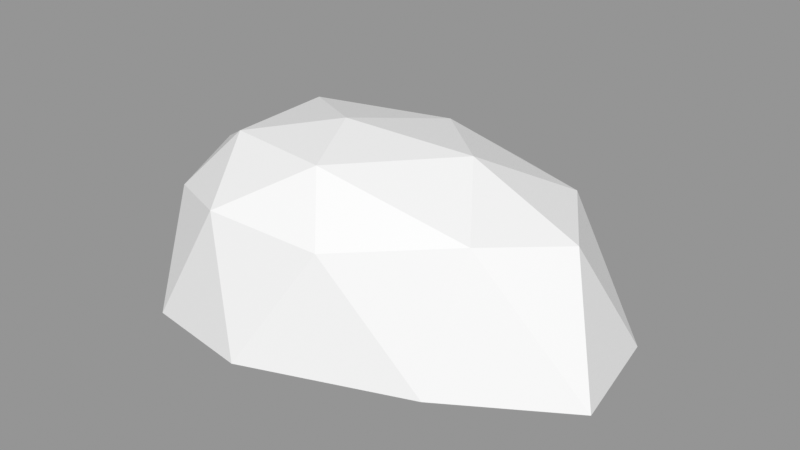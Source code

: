 # Source: Rock_Round_s_2C_02.blend  (saved by Blender 3.0.42; exported with 4.5.12 LTS)
import bpy
from mathutils import Matrix  # noqa: F401  (used for matrix-valued properties, if any)

bpy.ops.wm.read_factory_settings(use_empty=True)
scene = bpy.context.scene
scene.name = 'Scene'

# ---- images (referenced by path relative to the original .blend; pixels are not part of the script)
import os
ASSET_DIR = os.environ.get("B2B_ASSET_DIR", "")  # directory of the original .blend (textures are referenced by path, not embedded)
HERE = os.path.dirname(os.path.abspath(__file__))  # packed textures are extracted next to this script under _unpacked/

def load_image(name, relpath, width, height, colorspace="sRGB"):
    """Load a texture the original file referenced (path relative to the .blend, or extracted next to this script)."""
    p = next((c for c in (os.path.join(HERE, relpath), os.path.join(ASSET_DIR, relpath)) if relpath and os.path.exists(c)), "")
    if p:
        img = bpy.data.images.load(p, check_existing=True)
        img.name = name
    else:  # same state as the original file: an image datablock whose file is absent (Cycles renders it pink)
        img = bpy.data.images.new(name, width, height)
        img.source = "FILE"
        img.filepath = "//" + (relpath or name)
    img.colorspace_settings.name = colorspace
    return img
img_rocks_texture_atlas_1024x1024_png = load_image('Rocks_Texture_Atlas_1024x1024.png', 'Rocks_Texture_Atlas_1024x1024.png', 1024, 1024, 'sRGB')

# ---- materials (node trees are filled in below, after node groups)
mat_rocks_071 = bpy.data.materials.new('Rocks.071')
mat_rocks_071.use_transparent_shadow = False
mat_rocks_071.diffuse_color = (1.0, 1.0, 1.0, 1.0)
mat_rocks_071.roughness = 0.69
mat_rocks_071.specular_intensity = 0.0
mat_material_062 = bpy.data.materials.new('Material.062')
mat_material_062.use_transparent_shadow = False
mat_material_062.roughness = 0.5

# ---- material node trees
mat_rocks_071.use_nodes = True; mat_rocks_071.node_tree.nodes.clear()
_N = mat_rocks_071.node_tree.nodes; _L = mat_rocks_071.node_tree.links
n0 = _N.new('ShaderNodeBsdfPrincipled'); n0.name = 'Principled BSDF'; n0.location = (10, 300)
n0.distribution = 'GGX'
n0.subsurface_method = 'RANDOM_WALK_SKIN'
n0.inputs[2].default_value = 0.69
n0.inputs[3].default_value = 1.45
n0.inputs[4].default_value = 0.0
n0.inputs[13].default_value = 0.0
n1 = _N.new('ShaderNodeOutputMaterial'); n1.name = 'Material Output'; n1.location = (300, 300)
n2 = _N.new('ShaderNodeNormalMap'); n2.name = 'Normal Map'; n2.location = (-300, -300)
n2.label = 'Normal/Map'
n3 = _N.new('ShaderNodeTexImage'); n3.name = 'Image Texture'; n3.location = (-300, 600)
n3.image = img_rocks_texture_atlas_1024x1024_png
_L.new(n0.outputs[0], n1.inputs[0])
_L.new(n2.outputs[0], n0.inputs[5])
_L.new(n3.outputs[0], n0.inputs[0])
n1.is_active_output = True
mat_material_062.use_nodes = True; mat_material_062.node_tree.nodes.clear()
_N = mat_material_062.node_tree.nodes; _L = mat_material_062.node_tree.links
n0 = _N.new('ShaderNodeBsdfPrincipled'); n0.name = 'Principled BSDF'; n0.location = (10, 300)
n0.distribution = 'GGX'
n0.subsurface_method = 'RANDOM_WALK_SKIN'
n0.inputs[3].default_value = 1.45
n0.inputs[27].default_value = (0.0, 0.0, 0.0, 1.0)
n0.inputs[28].default_value = 1.0
n1 = _N.new('ShaderNodeOutputMaterial'); n1.name = 'Material Output'; n1.location = (300, 300)
n2 = _N.new('ShaderNodeNormalMap'); n2.name = 'Normal Map'; n2.location = (-300, -300)
n2.label = 'Normal/Map'
n2.inputs[0].default_value = 0.0
_L.new(n0.outputs[0], n1.inputs[0])
_L.new(n2.outputs[0], n0.inputs[5])
n1.is_active_output = True

# ---- meshes
me_rock_round_s_2c_02_002 = bpy.data.meshes.new('Rock_Round_s_2C_02.002')
me_rock_round_s_2c_02_002.from_pydata([(0.08764, 0.08731, 0.1473), (-0.1349, 0.08438, 0.1199), (-0.1483, 0.09128, -0.1061), (0.1079, 0.08482, -0.1727), (0.278, 0.09203, -0.01997), (0.01006, 0.1671, 0.01498), (0.3425, -0.03967, 0.04535), (0.318, -0.03967, -0.08719), (0.01839, -0.03967, 0.2029), (0.2065, -0.03967, 0.1309), (-0.2029, -0.03977, 0.08692), (-0.1119, -0.03974, 0.1843), (-0.1341, -0.03967, -0.2005), (-0.2155, -0.03967, -0.06475), (0.2212, -0.04073, -0.1933), (0.02507, -0.03967, -0.2205), (0.2159, 0.1069, 0.07202), (-0.04166, 0.09893, 0.1638), (-0.1725, 0.09932, 0.01718), (-0.04221, 0.1066, -0.1584), (0.2173, 0.09884, -0.1136), (0.04401, 0.15, 0.09657), (0.1544, 0.1538, -0.01372), (-0.08326, 0.1487, 0.07988), (-0.08178, 0.1523, -0.0402), (0.06742, 0.1487, -0.08967), (-0.006717, -0.05637, -0.1262), (0.04404, -0.06901, 0.004385), (0.1119, -0.05949, 0.1159)], [], [(0, 16, 21), (1, 17, 23), (2, 18, 24), (3, 19, 25), (4, 20, 22), (22, 25, 5), (22, 20, 25), (20, 3, 25), (25, 24, 5), (25, 19, 24), (19, 2, 24), (24, 23, 5), (24, 18, 23), (18, 1, 23), (23, 21, 5), (23, 17, 21), (17, 0, 21), (21, 22, 5), (21, 16, 22), (16, 4, 22), (7, 20, 4), (7, 14, 20), (14, 3, 20), (15, 19, 3), (15, 12, 19), (12, 2, 19), (13, 18, 2), (13, 10, 18), (10, 1, 18), (11, 17, 1), (11, 8, 17), (8, 0, 17), (9, 16, 0), (9, 6, 16), (6, 4, 16), (14, 15, 3), (12, 13, 2), (10, 11, 1), (8, 9, 0), (6, 7, 4), (28, 6, 9), (27, 7, 6, 28), (27, 10, 13, 26), (15, 14, 26), (10, 27, 28, 11), (7, 27, 26, 14), (12, 15, 26, 13), (11, 28, 9, 8)])
me_rock_round_s_2c_02_002.polygons.foreach_set('use_smooth', [True] * 48)
me_rock_round_s_2c_02_002.polygons.foreach_set('material_index', [1, 1, 1, 1, 1, 1, 1, 1, 1, 1, 1, 1, 1, 1, 1, 1, 1, 1, 1, 1, 1, 1, 1, 1, 1, 1, 1, 1, 1, 1, 1, 1, 1, 1, 1, 1, 1, 1, 1, 1, 0, 0, 0, 0, 0, 0, 0, 0])
_k = set([(0, 8), (0, 9), (0, 16), (0, 17), (0, 21), (1, 10), (1, 11), (1, 17), (1, 18), (1, 23), (2, 12), (2, 13), (2, 18), (2, 19), (2, 24), (3, 14), (3, 15), (3, 19), (3, 20), (3, 25), (4, 6), (4, 7), (4, 16), (4, 20), (4, 22), (5, 21), (5, 22), (5, 23), (5, 24), (5, 25), (6, 7), (6, 9), (6, 16), (6, 28), (7, 14), (7, 20), (7, 27), (8, 9), (8, 11), (8, 17), (9, 16), (9, 28), (10, 11), (10, 13), (10, 18), (10, 27), (11, 17), (11, 28), (12, 13), (12, 15), (12, 19), (13, 18), (13, 26), (14, 15), (14, 20), (14, 26), (15, 19), (15, 26), (16, 21), (16, 22), (17, 21), (17, 23), (18, 23), (18, 24), (19, 24), (19, 25), (20, 22), (20, 25), (21, 22), (21, 23), (22, 25), (23, 24), (24, 25), (26, 27), (27, 28)])
me_rock_round_s_2c_02_002.attributes.new('sharp_edge', 'BOOLEAN', 'EDGE').data.foreach_set('value', [ (min(e.vertices), max(e.vertices)) in _k for e in me_rock_round_s_2c_02_002.edges])
_uv = me_rock_round_s_2c_02_002.uv_layers.new(name='UVMap')
_uv.uv.foreach_set('vector', [7.518, 1.432, 7.606, 1.461, 7.504, 1.486, 7.392, 1.498, 7.441, 1.457, 7.442, 1.518, 7.425, 1.635, 7.394, 1.565, 7.461, 1.58, 7.595, 1.637, 7.498, 1.648, 7.549, 1.584, 7.661, 1.506, 7.644, 1.574, 7.582, 1.526, 7.582, 1.526, 7.549, 1.584, 7.501, 1.536, 7.582, 1.526, 7.644, 1.574, 7.549, 1.584, 7.644, 1.574, 7.595, 1.637, 7.549, 1.584, 7.549, 1.584, 7.461, 1.58, 7.501, 1.536, 7.549, 1.584, 7.498, 1.648, 7.461, 1.58, 7.498, 1.648, 7.425, 1.635, 7.461, 1.58, 7.461, 1.58, 7.442, 1.518, 7.501, 1.536, 7.461, 1.58, 7.394, 1.565, 7.442, 1.518, 7.394, 1.565, 7.392, 1.498, 7.442, 1.518, 7.442, 1.518, 7.504, 1.486, 7.501, 1.536, 7.442, 1.518, 7.441, 1.457, 7.504, 1.486, 7.441, 1.457, 7.518, 1.432, 7.504, 1.486, 7.504, 1.486, 7.582, 1.526, 7.501, 1.536, 7.504, 1.486, 7.606, 1.461, 7.582, 1.526, 7.606, 1.461, 7.661, 1.506, 7.582, 1.526, 7.776, 1.543, 7.644, 1.574, 7.661, 1.506, 7.776, 1.543, 7.727, 1.669, 7.644, 1.574, 7.727, 1.669, 7.595, 1.637, 7.644, 1.574, 7.57, 1.761, 7.498, 1.648, 7.595, 1.637, 7.57, 1.761, 7.42, 1.761, 7.498, 1.648, 7.42, 1.761, 7.425, 1.635, 7.498, 1.648, 7.308, 1.661, 7.394, 1.565, 7.425, 1.635, 7.308, 1.661, 7.281, 1.52, 7.394, 1.565, 7.281, 1.52, 7.392, 1.498, 7.394, 1.565, 7.334, 1.405, 7.441, 1.457, 7.392, 1.498, 7.334, 1.405, 7.438, 1.339, 7.441, 1.457, 7.438, 1.339, 7.518, 1.432, 7.441, 1.457, 7.62, 1.341, 7.606, 1.461, 7.518, 1.432, 7.62, 1.341, 7.749, 1.414, 7.606, 1.461, 7.749, 1.414, 7.661, 1.506, 7.606, 1.461, 7.727, 1.669, 7.57, 1.761, 7.595, 1.637, 7.42, 1.761, 7.308, 1.661, 7.425, 1.635, 7.281, 1.52, 7.334, 1.405, 7.392, 1.498, 7.438, 1.339, 7.62, 1.341, 7.518, 1.432, 7.749, 1.414, 7.776, 1.543, 7.661, 1.506, 5.483, 7.844, 5.652, 7.858, 5.541, 7.88, 5.466, 7.754, 5.67, 7.764, 5.652, 7.858, 5.483, 7.844, 5.466, 7.754, 5.281, 7.748, 5.311, 7.644, 5.465, 7.656, 5.51, 7.6, 5.633, 7.669, 5.465, 7.656, 5.281, 7.748, 5.466, 7.754, 5.483, 7.844, 5.318, 7.836, 5.67, 7.764, 5.466, 7.754, 5.465, 7.656, 5.633, 7.669, 5.399, 7.574, 5.51, 7.6, 5.465, 7.656, 5.311, 7.644, 5.318, 7.836, 5.483, 7.844, 5.541, 7.88, 5.4, 7.88])
me_rock_round_s_2c_02_002.materials.append(mat_rocks_071)
me_rock_round_s_2c_02_002.materials.append(mat_material_062)
me_rock_round_s_2c_02_002.use_remesh_fix_poles = True
me_rock_round_s_2c_02_002.use_remesh_preserve_attributes = False
me_rock_round_s_2c_02_002.update()
me_rock_round_s_2c_02_002.normals_split_custom_set([tuple(v) for v in zip(*[iter([0.2711, 0.7123, 0.6473, 0.2711, 0.7123, 0.6473, 0.2711, 0.7123, 0.6473, -0.3929, 0.6923, 0.6053, -0.3929, 0.6923, 0.6053, -0.3929, 0.6923, 0.6053, -0.5731, 0.8027, -0.1648, -0.5731, 0.8027, -0.1648, -0.5731, 0.8027, -0.1648, 0.06046, 0.8053, -0.5898, 0.06046, 0.8053, -0.5898, 0.06046, 0.8053, -0.5898, 0.4283, 0.878, -0.214, 0.4283, 0.878, -0.214, 0.4283, 0.878, -0.214, 0.06323, 0.9882, -0.1392, 0.06323, 0.9882, -0.1392, 0.06323, 0.9882, -0.1392, 0.2466, 0.9061, -0.3437, 0.2466, 0.9061, -0.3437, 0.2466, 0.9061, -0.3437, 0.1868, 0.8207, -0.54, 0.1868, 0.8207, -0.54, 0.1868, 0.8207, -0.54, -0.04105, 0.98, -0.1949, -0.04105, 0.98, -0.1949, -0.04105, 0.98, -0.1949, -0.1071, 0.9148, -0.3894, -0.1071, 0.9148, -0.3894, -0.1071, 0.9148, -0.3894, -0.3352, 0.8356, -0.4352, -0.3352, 0.8356, -0.4352, -0.3352, 0.8356, -0.4352, -0.1751, 0.9842, 0.0271, -0.1751, 0.9842, 0.0271, -0.1751, 0.9842, 0.0271, -0.4949, 0.8687, 0.01974, -0.4949, 0.8687, 0.01974, -0.4949, 0.8687, 0.01974, -0.6244, 0.7075, 0.331, -0.6244, 0.7075, 0.331, -0.6244, 0.7075, 0.331, -0.03874, 0.9746, 0.2205, -0.03874, 0.9746, 0.2205, -0.03874, 0.9746, 0.2205, -0.07893, 0.8398, 0.5372, -0.07893, 0.8398, 0.5372, -0.07893, 0.8398, 0.5372, 0.1527, 0.6836, 0.7137, 0.1527, 0.6836, 0.7137, 0.1527, 0.6836, 0.7137, 0.121, 0.9804, 0.1552, 0.121, 0.9804, 0.1552, 0.121, 0.9804, 0.1552, 0.2724, 0.9127, 0.3045, 0.2724, 0.9127, 0.3045, 0.2724, 0.9127, 0.3045, 0.448, 0.8795, 0.1604, 0.448, 0.8795, 0.1604, 0.448, 0.8795, 0.1604, 0.7581, 0.4642, -0.458, 0.7581, 0.4642, -0.458, 0.7581, 0.4642, -0.458, 0.6822, 0.3767, -0.6267, 0.6822, 0.3767, -0.6267, 0.6822, 0.3767, -0.6267, 0.3732, 0.4677, -0.8012, 0.3732, 0.4677, -0.8012, 0.3732, 0.4677, -0.8012, -0.03389, 0.3774, -0.9254, -0.03389, 0.3774, -0.9254, -0.03389, 0.3774, -0.9254, -0.1173, 0.342, -0.9323, -0.1173, 0.342, -0.9323, -0.1173, 0.342, -0.9323, -0.4407, 0.4927, -0.7503, -0.4407, 0.4927, -0.7503, -0.4407, 0.4927, -0.7503, -0.8957, 0.3964, -0.2015, -0.8957, 0.3964, -0.2015, -0.8957, 0.3964, -0.2015, -0.9645, 0.2515, 0.08036, -0.9645, 0.2515, 0.08036, -0.9645, 0.2515, 0.08036, -0.8538, 0.3704, 0.3659, -0.8538, 0.3704, 0.3659, -0.8538, 0.3704, 0.3659, -0.4432, 0.3467, 0.8267, -0.4432, 0.3467, 0.8267, -0.4432, 0.3467, 0.8267, -0.1384, 0.213, 0.9672, -0.1384, 0.213, 0.9672, -0.1384, 0.213, 0.9672, 0.1488, 0.3278, 0.933, 0.1488, 0.3278, 0.933, 0.1488, 0.3278, 0.933, 0.4459, 0.3088, 0.8401, 0.4459, 0.3088, 0.8401, 0.4459, 0.3088, 0.8401, 0.5091, 0.2925, 0.8095, 0.5091, 0.2925, 0.8095, 0.5091, 0.2925, 0.8095, 0.7279, 0.5557, 0.4017, 0.7279, 0.5557, 0.4017, 0.7279, 0.5557, 0.4017, 0.1335, 0.2761, -0.9518, 0.1335, 0.2761, -0.9518, 0.1335, 0.2761, -0.9518, -0.8261, 0.2676, -0.4959, -0.8261, 0.2676, -0.4959, -0.8261, 0.2676, -0.4959, -0.7137, 0.2136, 0.667, -0.7137, 0.2136, 0.667, -0.7137, 0.2136, 0.667, 0.3498, 0.2095, 0.9131, 0.3498, 0.2095, 0.9131, 0.3498, 0.2095, 0.9131, 0.9157, 0.3646, -0.1691, 0.9157, 0.3646, -0.1691, 0.9157, 0.3646, -0.1691, 0.1595, -0.9541, 0.2536, 0.1595, -0.9541, 0.2536, 0.1595, -0.9541, 0.2536, 0.09754, -0.9952, 0.001949, 0.09754, -0.9952, 0.001949, 0.09754, -0.9952, 0.001949, 0.09754, -0.9952, 0.001949, -0.1068, -0.9941, -0.02089, -0.1068, -0.9941, -0.02089, -0.1068, -0.9941, -0.02089, -0.1068, -0.9941, -0.02089, 0.01806, -0.9855, -0.1684, 0.01806, -0.9855, -0.1684, 0.01806, -0.9855, -0.1684, -0.07131, -0.9925, 0.09962, -0.07131, -0.9925, 0.09962, -0.07131, -0.9925, 0.09962, -0.07131, -0.9925, 0.09962, 0.06158, -0.9943, -0.08707, 0.06158, -0.9943, -0.08707, 0.06158, -0.9943, -0.08707, 0.06158, -0.9943, -0.08707, -0.06841, -0.992, -0.1057, -0.06841, -0.992, -0.1057, -0.06841, -0.992, -0.1057, -0.06841, -0.992, -0.1057, 0.0451, -0.9625, 0.2675, 0.0451, -0.9625, 0.2675, 0.0451, -0.9625, 0.2675, 0.0451, -0.9625, 0.2675])] * 3)])

# ---- objects
ob_rock_round_s_2c_02 = bpy.data.objects.new('Rock_Round_s_2C_02', me_rock_round_s_2c_02_002)

# ---- transforms, parenting, visibility, modifiers, constraints
ob_rock_round_s_2c_02.location = (0.0, 0.0, 0.0)
ob_rock_round_s_2c_02.rotation_euler = (1.571, -0.0, 0.0)
ob_rock_round_s_2c_02.color = (0.8, 0.8, 0.8, 1.0)

# ---- collection membership
scene.collection.objects.link(ob_rock_round_s_2c_02)

# ---- scene / render settings (as saved in the file)
scene.frame_start = 1; scene.frame_end = 250; scene.frame_set(1)
scene.render.engine = 'BLENDER_EEVEE_NEXT'
scene.cycles.sampling_pattern = 'TABULATED_SOBOL'
scene.cycles.use_light_tree = False
scene.view_settings.view_transform = 'Standard'
bpy.context.view_layer.update()

# ---- added for rendering (the .blend has no active camera and no usable light): camera, sun + grey world if the file has none
cam_auto = bpy.data.cameras.new('AutoCamera')
cam_auto.lens = 50.0
cam_auto.sensor_width = 36.0
cam_auto.clip_end = 1000.0
ob_auto_camera = bpy.data.objects.new('AutoCamera', cam_auto)
scene.collection.objects.link(ob_auto_camera)
ob_auto_camera.location = (0.747451, -0.811992, 0.596229)
ob_auto_camera.rotation_euler = (1.09748, -7.21219e-08, 0.694738)
scene.camera = ob_auto_camera
light_auto_sun = bpy.data.lights.new('AutoSun', 'SUN')
light_auto_sun.energy = 3.0
light_auto_sun.angle = 0.0523599
ob_auto_sun = bpy.data.objects.new('AutoSun', light_auto_sun)
scene.collection.objects.link(ob_auto_sun)
ob_auto_sun.rotation_euler = (0.872665, 0.174533, 0.523599)
if scene.world is None:
    world_auto = bpy.data.worlds.new('AutoWorld')
    world_auto.color = (0.3, 0.3, 0.3)
    scene.world = world_auto
bpy.context.view_layer.update()
